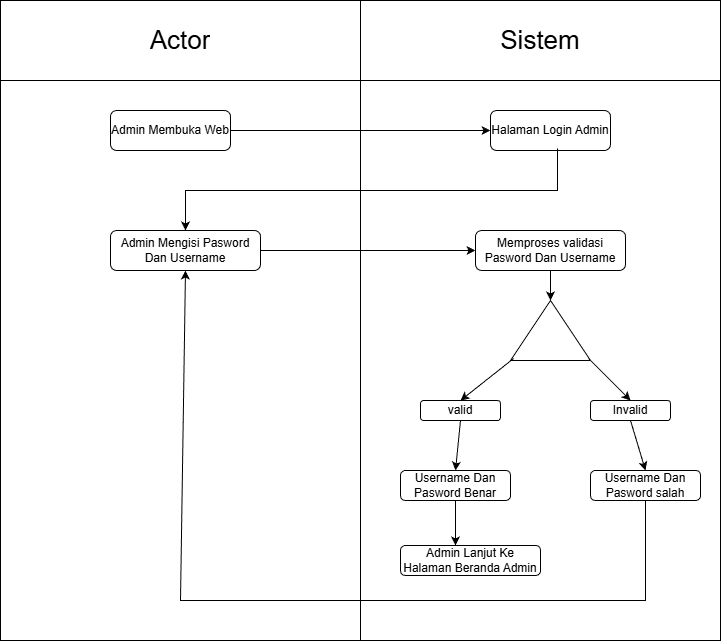

The diagram above was exported from draw.io. Its source (the exported page's mxGraphModel, read from the mxfile embedded in the PNG):
<mxGraphModel dx="872" dy="511" grid="1" gridSize="10" guides="1" tooltips="1" connect="1" arrows="1" fold="1" page="1" pageScale="1" pageWidth="827" pageHeight="1169" math="0" shadow="0">
  <root>
    <mxCell id="0" />
    <mxCell id="1" parent="0" />
    <mxCell id="9M2k7EW-Pbajrg9jjXk--1" value="" style="shape=table;startSize=0;container=1;collapsible=0;childLayout=tableLayout;" vertex="1" parent="1">
      <mxGeometry x="40" y="40" width="720" height="640" as="geometry" />
    </mxCell>
    <mxCell id="9M2k7EW-Pbajrg9jjXk--2" value="" style="shape=tableRow;horizontal=0;startSize=0;swimlaneHead=0;swimlaneBody=0;strokeColor=inherit;top=0;left=0;bottom=0;right=0;collapsible=0;dropTarget=0;fillColor=none;points=[[0,0.5],[1,0.5]];portConstraint=eastwest;" vertex="1" parent="9M2k7EW-Pbajrg9jjXk--1">
      <mxGeometry width="720" height="80" as="geometry" />
    </mxCell>
    <mxCell id="9M2k7EW-Pbajrg9jjXk--3" value="&lt;font style=&quot;font-size: 26px;&quot;&gt;Actor&lt;/font&gt;" style="shape=partialRectangle;html=1;whiteSpace=wrap;connectable=0;strokeColor=inherit;overflow=hidden;fillColor=none;top=0;left=0;bottom=0;right=0;pointerEvents=1;" vertex="1" parent="9M2k7EW-Pbajrg9jjXk--2">
      <mxGeometry width="360" height="80" as="geometry">
        <mxRectangle width="360" height="80" as="alternateBounds" />
      </mxGeometry>
    </mxCell>
    <mxCell id="9M2k7EW-Pbajrg9jjXk--4" value="&lt;font style=&quot;font-size: 26px;&quot;&gt;Sistem&lt;/font&gt;" style="shape=partialRectangle;html=1;whiteSpace=wrap;connectable=0;strokeColor=inherit;overflow=hidden;fillColor=none;top=0;left=0;bottom=0;right=0;pointerEvents=1;" vertex="1" parent="9M2k7EW-Pbajrg9jjXk--2">
      <mxGeometry x="360" width="360" height="80" as="geometry">
        <mxRectangle width="360" height="80" as="alternateBounds" />
      </mxGeometry>
    </mxCell>
    <mxCell id="9M2k7EW-Pbajrg9jjXk--5" value="" style="shape=tableRow;horizontal=0;startSize=0;swimlaneHead=0;swimlaneBody=0;strokeColor=inherit;top=0;left=0;bottom=0;right=0;collapsible=0;dropTarget=0;fillColor=none;points=[[0,0.5],[1,0.5]];portConstraint=eastwest;" vertex="1" parent="9M2k7EW-Pbajrg9jjXk--1">
      <mxGeometry y="80" width="720" height="560" as="geometry" />
    </mxCell>
    <mxCell id="9M2k7EW-Pbajrg9jjXk--6" value="" style="shape=partialRectangle;html=1;whiteSpace=wrap;connectable=0;strokeColor=inherit;overflow=hidden;fillColor=none;top=0;left=0;bottom=0;right=0;pointerEvents=1;" vertex="1" parent="9M2k7EW-Pbajrg9jjXk--5">
      <mxGeometry width="360" height="560" as="geometry">
        <mxRectangle width="360" height="560" as="alternateBounds" />
      </mxGeometry>
    </mxCell>
    <mxCell id="9M2k7EW-Pbajrg9jjXk--7" value="" style="shape=partialRectangle;html=1;whiteSpace=wrap;connectable=0;strokeColor=inherit;overflow=hidden;fillColor=none;top=0;left=0;bottom=0;right=0;pointerEvents=1;" vertex="1" parent="9M2k7EW-Pbajrg9jjXk--5">
      <mxGeometry x="360" width="360" height="560" as="geometry">
        <mxRectangle width="360" height="560" as="alternateBounds" />
      </mxGeometry>
    </mxCell>
    <mxCell id="9M2k7EW-Pbajrg9jjXk--8" value="Admin Membuka Web" style="rounded=1;whiteSpace=wrap;html=1;" vertex="1" parent="1">
      <mxGeometry x="150" y="150" width="120" height="40" as="geometry" />
    </mxCell>
    <mxCell id="9M2k7EW-Pbajrg9jjXk--10" value="Halaman Login Admin" style="rounded=1;whiteSpace=wrap;html=1;" vertex="1" parent="1">
      <mxGeometry x="530" y="150" width="120" height="40" as="geometry" />
    </mxCell>
    <mxCell id="9M2k7EW-Pbajrg9jjXk--12" value="Admin Mengisi Pasword Dan Username" style="rounded=1;whiteSpace=wrap;html=1;" vertex="1" parent="1">
      <mxGeometry x="150" y="270" width="150" height="40" as="geometry" />
    </mxCell>
    <mxCell id="9M2k7EW-Pbajrg9jjXk--13" value="Memproses validasi&lt;br&gt;Pasword Dan Username" style="rounded=1;whiteSpace=wrap;html=1;" vertex="1" parent="1">
      <mxGeometry x="515" y="270" width="150" height="40" as="geometry" />
    </mxCell>
    <mxCell id="9M2k7EW-Pbajrg9jjXk--14" value="" style="triangle;whiteSpace=wrap;html=1;rotation=-90;" vertex="1" parent="1">
      <mxGeometry x="560" y="330" width="60" height="80" as="geometry" />
    </mxCell>
    <mxCell id="9M2k7EW-Pbajrg9jjXk--16" value="valid" style="rounded=1;whiteSpace=wrap;html=1;" vertex="1" parent="1">
      <mxGeometry x="460" y="440" width="80" height="20" as="geometry" />
    </mxCell>
    <mxCell id="9M2k7EW-Pbajrg9jjXk--17" value="Invalid" style="rounded=1;whiteSpace=wrap;html=1;" vertex="1" parent="1">
      <mxGeometry x="630" y="440" width="80" height="20" as="geometry" />
    </mxCell>
    <mxCell id="9M2k7EW-Pbajrg9jjXk--18" value="" style="endArrow=classic;html=1;rounded=0;exitX=0.5;exitY=1;exitDx=0;exitDy=0;entryX=1;entryY=0.5;entryDx=0;entryDy=0;" edge="1" parent="1" source="9M2k7EW-Pbajrg9jjXk--13" target="9M2k7EW-Pbajrg9jjXk--14">
      <mxGeometry width="50" height="50" relative="1" as="geometry">
        <mxPoint x="380" y="280" as="sourcePoint" />
        <mxPoint x="430" y="230" as="targetPoint" />
      </mxGeometry>
    </mxCell>
    <mxCell id="9M2k7EW-Pbajrg9jjXk--19" value="" style="endArrow=classic;html=1;rounded=0;exitX=0.033;exitY=0.038;exitDx=0;exitDy=0;exitPerimeter=0;entryX=0.5;entryY=0;entryDx=0;entryDy=0;" edge="1" parent="1" source="9M2k7EW-Pbajrg9jjXk--14" target="9M2k7EW-Pbajrg9jjXk--16">
      <mxGeometry width="50" height="50" relative="1" as="geometry">
        <mxPoint x="380" y="280" as="sourcePoint" />
        <mxPoint x="430" y="230" as="targetPoint" />
      </mxGeometry>
    </mxCell>
    <mxCell id="9M2k7EW-Pbajrg9jjXk--20" value="" style="endArrow=classic;html=1;rounded=0;exitX=0.033;exitY=0.975;exitDx=0;exitDy=0;exitPerimeter=0;entryX=0.5;entryY=0;entryDx=0;entryDy=0;" edge="1" parent="1" source="9M2k7EW-Pbajrg9jjXk--14" target="9M2k7EW-Pbajrg9jjXk--17">
      <mxGeometry width="50" height="50" relative="1" as="geometry">
        <mxPoint x="380" y="280" as="sourcePoint" />
        <mxPoint x="430" y="230" as="targetPoint" />
      </mxGeometry>
    </mxCell>
    <mxCell id="9M2k7EW-Pbajrg9jjXk--21" value="" style="endArrow=classic;html=1;rounded=0;exitX=1;exitY=0.5;exitDx=0;exitDy=0;entryX=0;entryY=0.5;entryDx=0;entryDy=0;" edge="1" parent="1" source="9M2k7EW-Pbajrg9jjXk--8" target="9M2k7EW-Pbajrg9jjXk--10">
      <mxGeometry width="50" height="50" relative="1" as="geometry">
        <mxPoint x="380" y="380" as="sourcePoint" />
        <mxPoint x="430" y="330" as="targetPoint" />
      </mxGeometry>
    </mxCell>
    <mxCell id="9M2k7EW-Pbajrg9jjXk--22" value="" style="endArrow=classic;html=1;rounded=0;exitX=0.558;exitY=0.95;exitDx=0;exitDy=0;exitPerimeter=0;entryX=0.5;entryY=0;entryDx=0;entryDy=0;" edge="1" parent="1" source="9M2k7EW-Pbajrg9jjXk--10" target="9M2k7EW-Pbajrg9jjXk--12">
      <mxGeometry width="50" height="50" relative="1" as="geometry">
        <mxPoint x="380" y="380" as="sourcePoint" />
        <mxPoint x="430" y="330" as="targetPoint" />
        <Array as="points">
          <mxPoint x="597" y="230" />
          <mxPoint x="225" y="230" />
        </Array>
      </mxGeometry>
    </mxCell>
    <mxCell id="9M2k7EW-Pbajrg9jjXk--23" value="" style="endArrow=classic;html=1;rounded=0;exitX=1;exitY=0.5;exitDx=0;exitDy=0;entryX=0;entryY=0.5;entryDx=0;entryDy=0;" edge="1" parent="1" source="9M2k7EW-Pbajrg9jjXk--12" target="9M2k7EW-Pbajrg9jjXk--13">
      <mxGeometry width="50" height="50" relative="1" as="geometry">
        <mxPoint x="380" y="380" as="sourcePoint" />
        <mxPoint x="430" y="330" as="targetPoint" />
      </mxGeometry>
    </mxCell>
    <mxCell id="9M2k7EW-Pbajrg9jjXk--25" value="Username Dan Pasword salah" style="rounded=1;whiteSpace=wrap;html=1;" vertex="1" parent="1">
      <mxGeometry x="630" y="510" width="110" height="30" as="geometry" />
    </mxCell>
    <mxCell id="9M2k7EW-Pbajrg9jjXk--26" value="Username Dan Pasword Benar" style="rounded=1;whiteSpace=wrap;html=1;" vertex="1" parent="1">
      <mxGeometry x="440" y="510" width="110" height="30" as="geometry" />
    </mxCell>
    <mxCell id="9M2k7EW-Pbajrg9jjXk--27" value="Admin Lanjut Ke Halaman Beranda Admin" style="rounded=1;whiteSpace=wrap;html=1;" vertex="1" parent="1">
      <mxGeometry x="440" y="585" width="140" height="30" as="geometry" />
    </mxCell>
    <mxCell id="9M2k7EW-Pbajrg9jjXk--28" value="" style="endArrow=classic;html=1;rounded=0;exitX=0.5;exitY=1;exitDx=0;exitDy=0;entryX=0.5;entryY=0;entryDx=0;entryDy=0;" edge="1" parent="1" source="9M2k7EW-Pbajrg9jjXk--17" target="9M2k7EW-Pbajrg9jjXk--25">
      <mxGeometry width="50" height="50" relative="1" as="geometry">
        <mxPoint x="390" y="470" as="sourcePoint" />
        <mxPoint x="440" y="420" as="targetPoint" />
      </mxGeometry>
    </mxCell>
    <mxCell id="9M2k7EW-Pbajrg9jjXk--29" value="" style="endArrow=classic;html=1;rounded=0;exitX=0.5;exitY=1;exitDx=0;exitDy=0;entryX=0.5;entryY=0;entryDx=0;entryDy=0;" edge="1" parent="1" source="9M2k7EW-Pbajrg9jjXk--16" target="9M2k7EW-Pbajrg9jjXk--26">
      <mxGeometry width="50" height="50" relative="1" as="geometry">
        <mxPoint x="390" y="470" as="sourcePoint" />
        <mxPoint x="440" y="420" as="targetPoint" />
      </mxGeometry>
    </mxCell>
    <mxCell id="9M2k7EW-Pbajrg9jjXk--30" value="" style="endArrow=classic;html=1;rounded=0;exitX=0.5;exitY=1;exitDx=0;exitDy=0;entryX=0.393;entryY=0;entryDx=0;entryDy=0;entryPerimeter=0;" edge="1" parent="1" source="9M2k7EW-Pbajrg9jjXk--26" target="9M2k7EW-Pbajrg9jjXk--27">
      <mxGeometry width="50" height="50" relative="1" as="geometry">
        <mxPoint x="390" y="470" as="sourcePoint" />
        <mxPoint x="440" y="420" as="targetPoint" />
        <Array as="points" />
      </mxGeometry>
    </mxCell>
    <mxCell id="9M2k7EW-Pbajrg9jjXk--31" value="" style="endArrow=classic;html=1;rounded=0;exitX=0.5;exitY=1;exitDx=0;exitDy=0;entryX=0.5;entryY=1;entryDx=0;entryDy=0;" edge="1" parent="1" source="9M2k7EW-Pbajrg9jjXk--25" target="9M2k7EW-Pbajrg9jjXk--12">
      <mxGeometry width="50" height="50" relative="1" as="geometry">
        <mxPoint x="390" y="470" as="sourcePoint" />
        <mxPoint x="440" y="420" as="targetPoint" />
        <Array as="points">
          <mxPoint x="685" y="640" />
          <mxPoint x="220" y="640" />
        </Array>
      </mxGeometry>
    </mxCell>
  </root>
</mxGraphModel>